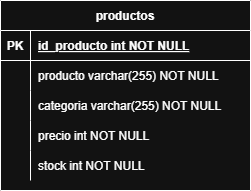

The diagram above was exported from draw.io. Its source (the exported page's mxGraphModel, read from the mxfile embedded in the PNG):
<mxGraphModel dx="749" dy="491" grid="0" gridSize="10" guides="1" tooltips="1" connect="1" arrows="1" fold="1" page="1" pageScale="1" pageWidth="850" pageHeight="1100" math="0" shadow="0" extFonts="Permanent Marker^https://fonts.googleapis.com/css?family=Permanent+Marker">
  <root>
    <mxCell id="0" />
    <mxCell id="1" parent="0" />
    <mxCell id="C-vyLk0tnHw3VtMMgP7b-23" parent="1" style="shape=table;startSize=30;container=1;collapsible=1;childLayout=tableLayout;fixedRows=1;rowLines=0;fontStyle=1;align=center;resizeLast=1;" value="productos" vertex="1">
      <mxGeometry height="190" width="250" x="120" y="120" as="geometry" />
    </mxCell>
    <mxCell id="C-vyLk0tnHw3VtMMgP7b-24" parent="C-vyLk0tnHw3VtMMgP7b-23" style="shape=partialRectangle;collapsible=0;dropTarget=0;pointerEvents=0;fillColor=none;points=[[0,0.5],[1,0.5]];portConstraint=eastwest;top=0;left=0;right=0;bottom=1;" value="" vertex="1">
      <mxGeometry height="30" width="250" y="30" as="geometry" />
    </mxCell>
    <mxCell id="C-vyLk0tnHw3VtMMgP7b-25" parent="C-vyLk0tnHw3VtMMgP7b-24" style="shape=partialRectangle;overflow=hidden;connectable=0;fillColor=none;top=0;left=0;bottom=0;right=0;fontStyle=1;" value="PK" vertex="1">
      <mxGeometry height="30" width="30" as="geometry">
        <mxRectangle height="30" width="30" as="alternateBounds" />
      </mxGeometry>
    </mxCell>
    <mxCell id="C-vyLk0tnHw3VtMMgP7b-26" parent="C-vyLk0tnHw3VtMMgP7b-24" style="shape=partialRectangle;overflow=hidden;connectable=0;fillColor=none;top=0;left=0;bottom=0;right=0;align=left;spacingLeft=6;fontStyle=5;" value="id_producto int NOT NULL" vertex="1">
      <mxGeometry height="30" width="220" x="30" as="geometry">
        <mxRectangle height="30" width="220" as="alternateBounds" />
      </mxGeometry>
    </mxCell>
    <mxCell id="C-vyLk0tnHw3VtMMgP7b-27" parent="C-vyLk0tnHw3VtMMgP7b-23" style="shape=partialRectangle;collapsible=0;dropTarget=0;pointerEvents=0;fillColor=none;points=[[0,0.5],[1,0.5]];portConstraint=eastwest;top=0;left=0;right=0;bottom=0;" value="" vertex="1">
      <mxGeometry height="30" width="250" y="60" as="geometry" />
    </mxCell>
    <mxCell id="C-vyLk0tnHw3VtMMgP7b-28" parent="C-vyLk0tnHw3VtMMgP7b-27" style="shape=partialRectangle;overflow=hidden;connectable=0;fillColor=none;top=0;left=0;bottom=0;right=0;" value="" vertex="1">
      <mxGeometry height="30" width="30" as="geometry">
        <mxRectangle height="30" width="30" as="alternateBounds" />
      </mxGeometry>
    </mxCell>
    <mxCell id="C-vyLk0tnHw3VtMMgP7b-29" parent="C-vyLk0tnHw3VtMMgP7b-27" style="shape=partialRectangle;overflow=hidden;connectable=0;fillColor=none;top=0;left=0;bottom=0;right=0;align=left;spacingLeft=6;" value="producto varchar(255) NOT NULL" vertex="1">
      <mxGeometry height="30" width="220" x="30" as="geometry">
        <mxRectangle height="30" width="220" as="alternateBounds" />
      </mxGeometry>
    </mxCell>
    <mxCell id="Lq_tM1tay9gTZxX19TD4-1" parent="C-vyLk0tnHw3VtMMgP7b-23" style="shape=partialRectangle;collapsible=0;dropTarget=0;pointerEvents=0;fillColor=none;points=[[0,0.5],[1,0.5]];portConstraint=eastwest;top=0;left=0;right=0;bottom=0;" value="" vertex="1">
      <mxGeometry height="30" width="250" y="90" as="geometry" />
    </mxCell>
    <mxCell id="Lq_tM1tay9gTZxX19TD4-2" parent="Lq_tM1tay9gTZxX19TD4-1" style="shape=partialRectangle;overflow=hidden;connectable=0;fillColor=none;top=0;left=0;bottom=0;right=0;" value="" vertex="1">
      <mxGeometry height="30" width="30" as="geometry">
        <mxRectangle height="30" width="30" as="alternateBounds" />
      </mxGeometry>
    </mxCell>
    <mxCell id="Lq_tM1tay9gTZxX19TD4-3" parent="Lq_tM1tay9gTZxX19TD4-1" style="shape=partialRectangle;overflow=hidden;connectable=0;fillColor=none;top=0;left=0;bottom=0;right=0;align=left;spacingLeft=6;" value="categoria varchar(255) NOT NULL" vertex="1">
      <mxGeometry height="30" width="220" x="30" as="geometry">
        <mxRectangle height="30" width="220" as="alternateBounds" />
      </mxGeometry>
    </mxCell>
    <mxCell id="Lq_tM1tay9gTZxX19TD4-4" parent="C-vyLk0tnHw3VtMMgP7b-23" style="shape=partialRectangle;collapsible=0;dropTarget=0;pointerEvents=0;fillColor=none;points=[[0,0.5],[1,0.5]];portConstraint=eastwest;top=0;left=0;right=0;bottom=0;" value="" vertex="1">
      <mxGeometry height="30" width="250" y="120" as="geometry" />
    </mxCell>
    <mxCell id="Lq_tM1tay9gTZxX19TD4-5" parent="Lq_tM1tay9gTZxX19TD4-4" style="shape=partialRectangle;overflow=hidden;connectable=0;fillColor=none;top=0;left=0;bottom=0;right=0;" value="" vertex="1">
      <mxGeometry height="30" width="30" as="geometry">
        <mxRectangle height="30" width="30" as="alternateBounds" />
      </mxGeometry>
    </mxCell>
    <mxCell id="Lq_tM1tay9gTZxX19TD4-6" parent="Lq_tM1tay9gTZxX19TD4-4" style="shape=partialRectangle;overflow=hidden;connectable=0;fillColor=none;top=0;left=0;bottom=0;right=0;align=left;spacingLeft=6;" value="precio int NOT NULL" vertex="1">
      <mxGeometry height="30" width="220" x="30" as="geometry">
        <mxRectangle height="30" width="220" as="alternateBounds" />
      </mxGeometry>
    </mxCell>
    <mxCell id="Lq_tM1tay9gTZxX19TD4-7" parent="C-vyLk0tnHw3VtMMgP7b-23" style="shape=partialRectangle;collapsible=0;dropTarget=0;pointerEvents=0;fillColor=none;points=[[0,0.5],[1,0.5]];portConstraint=eastwest;top=0;left=0;right=0;bottom=0;" value="" vertex="1">
      <mxGeometry height="30" width="250" y="150" as="geometry" />
    </mxCell>
    <mxCell id="Lq_tM1tay9gTZxX19TD4-8" parent="Lq_tM1tay9gTZxX19TD4-7" style="shape=partialRectangle;overflow=hidden;connectable=0;fillColor=none;top=0;left=0;bottom=0;right=0;" value="" vertex="1">
      <mxGeometry height="30" width="30" as="geometry">
        <mxRectangle height="30" width="30" as="alternateBounds" />
      </mxGeometry>
    </mxCell>
    <mxCell id="Lq_tM1tay9gTZxX19TD4-9" parent="Lq_tM1tay9gTZxX19TD4-7" style="shape=partialRectangle;overflow=hidden;connectable=0;fillColor=none;top=0;left=0;bottom=0;right=0;align=left;spacingLeft=6;" value="stock int NOT NULL" vertex="1">
      <mxGeometry height="30" width="220" x="30" as="geometry">
        <mxRectangle height="30" width="220" as="alternateBounds" />
      </mxGeometry>
    </mxCell>
  </root>
</mxGraphModel>